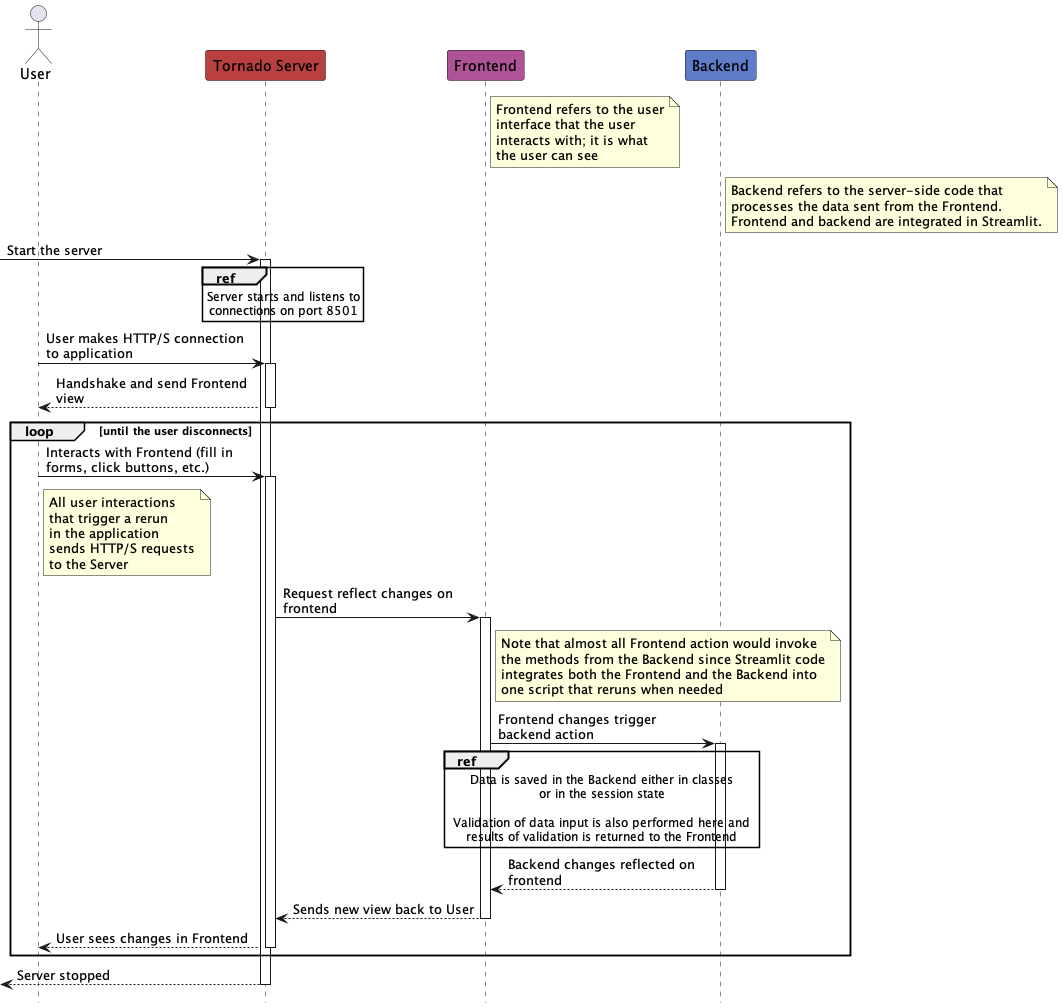

The diagram above was rendered by PlantUML. Its source (embedded in the PNG):
@startuml
'Hide the boxes at the bottom of the bottom of the diagram
hide footbox
autoactivate on

skinparam maxMessageSize 200

!define SERVER_COLOUR #BA4040
!define FRONTEND_COLOUR #AF5397
!define BACKEND_COLOUR #5E7CC8


actor User as User
participant "Tornado Server" as Server SERVER_COLOUR
participant "Frontend" as Frontend FRONTEND_COLOUR
participant "Backend" as Backend BACKEND_COLOUR

note right of Frontend
    Frontend refers to the user
    interface that the user
    interacts with; it is what
    the user can see
end note

note right of Backend
    Backend refers to the server-side code that
    processes the data sent from the Frontend.
    Frontend and backend are integrated in Streamlit.
end note

[-> Server : Start the server
ref over Server
    Server starts and listens to
    connections on port 8501
end ref

User -> Server : User makes HTTP/S connection to application
return Handshake and send Frontend view

loop until the user disconnects
    User -> Server : Interacts with Frontend (fill in forms, click buttons, etc.)

    note right of User
        All user interactions
        that trigger a rerun
        in the application
        sends HTTP/S requests
        to the Server
    end note

    Server -> Frontend : Request reflect changes on frontend

    note right of Frontend
        Note that almost all Frontend action would invoke
        the methods from the Backend since Streamlit code
        integrates both the Frontend and the Backend into
        one script that reruns when needed
    end note

    Frontend -> Backend: Frontend changes trigger backend action
    ref over Backend, Frontend
        Data is saved in the Backend either in classes
        or in the session state

        Validation of data input is also performed here and
        results of validation is returned to the Frontend
    end ref

    return Backend changes reflected on frontend
    return Sends new view back to User
    return User sees changes in Frontend
end loop
return Server stopped
@enduml